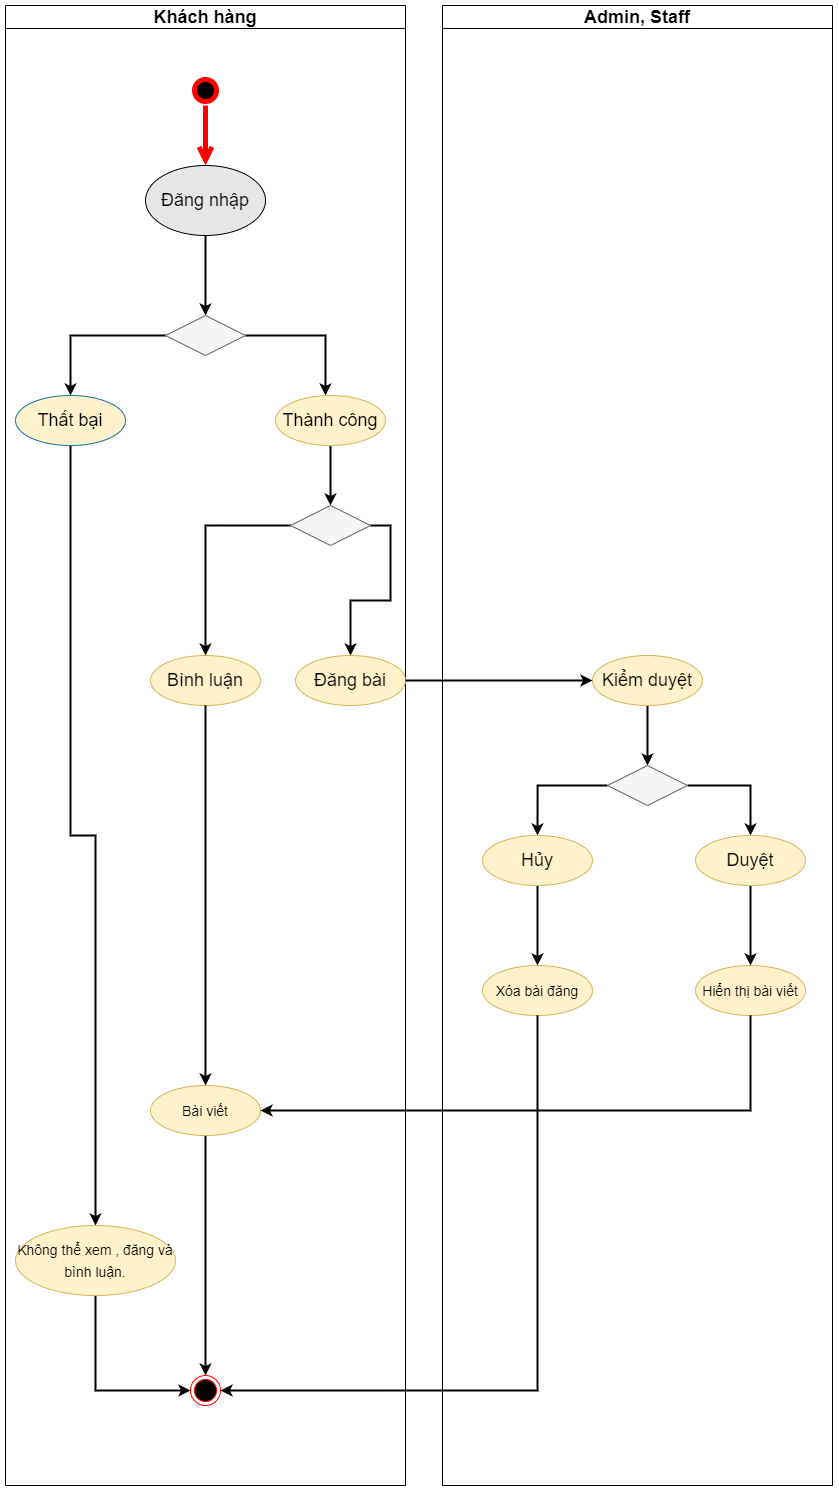

The diagram above was exported from draw.io. Its source (the exported page's mxGraphModel, read from the mxfile embedded in the PNG):
<mxGraphModel dx="2029" dy="1047" grid="1" gridSize="10" guides="1" tooltips="1" connect="1" arrows="1" fold="1" page="1" pageScale="1" pageWidth="827" pageHeight="1169" math="0" shadow="0">
  <root>
    <mxCell id="0" />
    <mxCell id="1" parent="0" />
    <mxCell id="Gy4nDvRhxdGEPtcXAmXY-1" value="&lt;font style=&quot;font-size: 18px;&quot;&gt;Khách hàng&lt;/font&gt;" style="swimlane;whiteSpace=wrap;html=1;" vertex="1" parent="1">
      <mxGeometry width="400" height="1480" as="geometry" />
    </mxCell>
    <mxCell id="Gy4nDvRhxdGEPtcXAmXY-7" value="" style="ellipse;html=1;shape=startState;fillColor=#000000;strokeColor=#ff0000;strokeWidth=5;fontSize=18;" vertex="1" parent="Gy4nDvRhxdGEPtcXAmXY-1">
      <mxGeometry x="185" y="70" width="30" height="30" as="geometry" />
    </mxCell>
    <mxCell id="Gy4nDvRhxdGEPtcXAmXY-8" value="" style="edgeStyle=orthogonalEdgeStyle;html=1;verticalAlign=bottom;endArrow=open;endSize=8;strokeColor=#ff0000;rounded=0;strokeWidth=5;fontSize=18;" edge="1" source="Gy4nDvRhxdGEPtcXAmXY-7" parent="Gy4nDvRhxdGEPtcXAmXY-1">
      <mxGeometry relative="1" as="geometry">
        <mxPoint x="200" y="160" as="targetPoint" />
      </mxGeometry>
    </mxCell>
    <mxCell id="Gy4nDvRhxdGEPtcXAmXY-15" style="edgeStyle=orthogonalEdgeStyle;rounded=0;orthogonalLoop=1;jettySize=auto;html=1;exitX=0.5;exitY=1;exitDx=0;exitDy=0;entryX=0.5;entryY=0;entryDx=0;entryDy=0;strokeWidth=2;fontSize=18;fillColor=#e51400;strokeColor=#000000;" edge="1" parent="Gy4nDvRhxdGEPtcXAmXY-1" source="Gy4nDvRhxdGEPtcXAmXY-9" target="Gy4nDvRhxdGEPtcXAmXY-10">
      <mxGeometry relative="1" as="geometry" />
    </mxCell>
    <mxCell id="Gy4nDvRhxdGEPtcXAmXY-9" value="Đăng nhập" style="ellipse;whiteSpace=wrap;html=1;strokeWidth=1;fontSize=18;fillColor=#E6E6E6;strokeColor=#000000;" vertex="1" parent="Gy4nDvRhxdGEPtcXAmXY-1">
      <mxGeometry x="140" y="160" width="120" height="70" as="geometry" />
    </mxCell>
    <mxCell id="Gy4nDvRhxdGEPtcXAmXY-17" style="edgeStyle=orthogonalEdgeStyle;rounded=0;orthogonalLoop=1;jettySize=auto;html=1;exitX=0;exitY=0.5;exitDx=0;exitDy=0;entryX=0.5;entryY=0;entryDx=0;entryDy=0;strokeWidth=2;fontSize=18;" edge="1" parent="Gy4nDvRhxdGEPtcXAmXY-1" source="Gy4nDvRhxdGEPtcXAmXY-10" target="Gy4nDvRhxdGEPtcXAmXY-16">
      <mxGeometry relative="1" as="geometry" />
    </mxCell>
    <mxCell id="Gy4nDvRhxdGEPtcXAmXY-19" style="edgeStyle=orthogonalEdgeStyle;rounded=0;orthogonalLoop=1;jettySize=auto;html=1;exitX=1;exitY=0.5;exitDx=0;exitDy=0;entryX=0.5;entryY=0;entryDx=0;entryDy=0;strokeColor=#000000;strokeWidth=2;fontSize=18;" edge="1" parent="Gy4nDvRhxdGEPtcXAmXY-1" source="Gy4nDvRhxdGEPtcXAmXY-10">
      <mxGeometry relative="1" as="geometry">
        <mxPoint x="320" y="390" as="targetPoint" />
      </mxGeometry>
    </mxCell>
    <mxCell id="Gy4nDvRhxdGEPtcXAmXY-10" value="" style="rhombus;whiteSpace=wrap;html=1;fillColor=#f5f5f5;strokeColor=#666666;strokeWidth=1;fontSize=18;fontColor=#333333;" vertex="1" parent="Gy4nDvRhxdGEPtcXAmXY-1">
      <mxGeometry x="160" y="310" width="80" height="40" as="geometry" />
    </mxCell>
    <mxCell id="Gy4nDvRhxdGEPtcXAmXY-59" style="edgeStyle=orthogonalEdgeStyle;rounded=0;orthogonalLoop=1;jettySize=auto;html=1;exitX=0.5;exitY=1;exitDx=0;exitDy=0;strokeColor=#000000;strokeWidth=2;fontSize=14;" edge="1" parent="Gy4nDvRhxdGEPtcXAmXY-1" source="Gy4nDvRhxdGEPtcXAmXY-16" target="Gy4nDvRhxdGEPtcXAmXY-58">
      <mxGeometry relative="1" as="geometry" />
    </mxCell>
    <mxCell id="Gy4nDvRhxdGEPtcXAmXY-16" value="Thất bại" style="ellipse;whiteSpace=wrap;html=1;strokeWidth=1;fontSize=18;fillColor=#FFF2CC;strokeColor=#10739e;" vertex="1" parent="Gy4nDvRhxdGEPtcXAmXY-1">
      <mxGeometry x="10" y="390" width="110" height="50" as="geometry" />
    </mxCell>
    <mxCell id="Gy4nDvRhxdGEPtcXAmXY-26" style="edgeStyle=orthogonalEdgeStyle;rounded=0;orthogonalLoop=1;jettySize=auto;html=1;exitX=0.5;exitY=1;exitDx=0;exitDy=0;entryX=0.5;entryY=0;entryDx=0;entryDy=0;strokeColor=#000000;strokeWidth=2;fontSize=18;" edge="1" parent="Gy4nDvRhxdGEPtcXAmXY-1" source="Gy4nDvRhxdGEPtcXAmXY-20" target="Gy4nDvRhxdGEPtcXAmXY-25">
      <mxGeometry relative="1" as="geometry" />
    </mxCell>
    <mxCell id="Gy4nDvRhxdGEPtcXAmXY-20" value="Thành công" style="ellipse;whiteSpace=wrap;html=1;strokeWidth=1;fontSize=18;fillColor=#fff2cc;strokeColor=#d6b656;" vertex="1" parent="Gy4nDvRhxdGEPtcXAmXY-1">
      <mxGeometry x="270" y="390" width="110" height="50" as="geometry" />
    </mxCell>
    <mxCell id="Gy4nDvRhxdGEPtcXAmXY-23" value="Bình luận" style="ellipse;whiteSpace=wrap;html=1;strokeWidth=1;fontSize=18;fillColor=#fff2cc;strokeColor=#d6b656;" vertex="1" parent="Gy4nDvRhxdGEPtcXAmXY-1">
      <mxGeometry x="145" y="650" width="110" height="50" as="geometry" />
    </mxCell>
    <mxCell id="Gy4nDvRhxdGEPtcXAmXY-24" value="Đăng bài" style="ellipse;whiteSpace=wrap;html=1;strokeWidth=1;fontSize=18;fillColor=#fff2cc;strokeColor=#d6b656;" vertex="1" parent="Gy4nDvRhxdGEPtcXAmXY-1">
      <mxGeometry x="290" y="650" width="110" height="50" as="geometry" />
    </mxCell>
    <mxCell id="Gy4nDvRhxdGEPtcXAmXY-44" style="edgeStyle=orthogonalEdgeStyle;rounded=0;orthogonalLoop=1;jettySize=auto;html=1;exitX=0;exitY=0.5;exitDx=0;exitDy=0;entryX=0.5;entryY=0;entryDx=0;entryDy=0;strokeColor=#000000;strokeWidth=2;fontSize=18;" edge="1" parent="Gy4nDvRhxdGEPtcXAmXY-1" source="Gy4nDvRhxdGEPtcXAmXY-25" target="Gy4nDvRhxdGEPtcXAmXY-23">
      <mxGeometry relative="1" as="geometry" />
    </mxCell>
    <mxCell id="Gy4nDvRhxdGEPtcXAmXY-45" style="edgeStyle=orthogonalEdgeStyle;rounded=0;orthogonalLoop=1;jettySize=auto;html=1;exitX=1;exitY=0.5;exitDx=0;exitDy=0;strokeColor=#000000;strokeWidth=2;fontSize=18;" edge="1" parent="Gy4nDvRhxdGEPtcXAmXY-1" source="Gy4nDvRhxdGEPtcXAmXY-25" target="Gy4nDvRhxdGEPtcXAmXY-24">
      <mxGeometry relative="1" as="geometry" />
    </mxCell>
    <mxCell id="Gy4nDvRhxdGEPtcXAmXY-25" value="" style="rhombus;whiteSpace=wrap;html=1;fillColor=#f5f5f5;strokeColor=#666666;strokeWidth=1;fontSize=18;fontColor=#333333;" vertex="1" parent="Gy4nDvRhxdGEPtcXAmXY-1">
      <mxGeometry x="285" y="500" width="80" height="40" as="geometry" />
    </mxCell>
    <mxCell id="Gy4nDvRhxdGEPtcXAmXY-64" style="edgeStyle=orthogonalEdgeStyle;rounded=0;orthogonalLoop=1;jettySize=auto;html=1;exitX=0.5;exitY=1;exitDx=0;exitDy=0;entryX=0.5;entryY=0;entryDx=0;entryDy=0;strokeColor=#000000;strokeWidth=2;fontSize=14;" edge="1" parent="Gy4nDvRhxdGEPtcXAmXY-1" source="Gy4nDvRhxdGEPtcXAmXY-53" target="Gy4nDvRhxdGEPtcXAmXY-60">
      <mxGeometry relative="1" as="geometry" />
    </mxCell>
    <mxCell id="Gy4nDvRhxdGEPtcXAmXY-53" value="&lt;font style=&quot;font-size: 14px;&quot;&gt;Bài viết&lt;/font&gt;" style="ellipse;whiteSpace=wrap;html=1;strokeWidth=1;fontSize=18;fillColor=#fff2cc;strokeColor=#d6b656;" vertex="1" parent="Gy4nDvRhxdGEPtcXAmXY-1">
      <mxGeometry x="145" y="1080" width="110" height="50" as="geometry" />
    </mxCell>
    <mxCell id="Gy4nDvRhxdGEPtcXAmXY-48" style="edgeStyle=orthogonalEdgeStyle;rounded=0;orthogonalLoop=1;jettySize=auto;html=1;exitX=0.5;exitY=1;exitDx=0;exitDy=0;strokeColor=#000000;strokeWidth=2;fontSize=18;entryX=0.5;entryY=0;entryDx=0;entryDy=0;" edge="1" parent="Gy4nDvRhxdGEPtcXAmXY-1" source="Gy4nDvRhxdGEPtcXAmXY-23" target="Gy4nDvRhxdGEPtcXAmXY-53">
      <mxGeometry relative="1" as="geometry">
        <mxPoint x="200.47619047619037" y="890" as="targetPoint" />
      </mxGeometry>
    </mxCell>
    <mxCell id="Gy4nDvRhxdGEPtcXAmXY-63" style="edgeStyle=orthogonalEdgeStyle;rounded=0;orthogonalLoop=1;jettySize=auto;html=1;exitX=0.5;exitY=1;exitDx=0;exitDy=0;entryX=0;entryY=0.5;entryDx=0;entryDy=0;strokeColor=#000000;strokeWidth=2;fontSize=14;" edge="1" parent="Gy4nDvRhxdGEPtcXAmXY-1" source="Gy4nDvRhxdGEPtcXAmXY-58" target="Gy4nDvRhxdGEPtcXAmXY-60">
      <mxGeometry relative="1" as="geometry" />
    </mxCell>
    <mxCell id="Gy4nDvRhxdGEPtcXAmXY-58" value="&lt;font style=&quot;font-size: 14px;&quot;&gt;Không thể xem , đăng và bình luận.&lt;/font&gt;" style="ellipse;whiteSpace=wrap;html=1;strokeWidth=1;fontSize=18;fillColor=#fff2cc;strokeColor=#d6b656;" vertex="1" parent="Gy4nDvRhxdGEPtcXAmXY-1">
      <mxGeometry x="10" y="1220" width="160" height="70" as="geometry" />
    </mxCell>
    <mxCell id="Gy4nDvRhxdGEPtcXAmXY-60" value="" style="ellipse;html=1;shape=endState;fillColor=#000000;strokeColor=#ff0000;strokeWidth=1;fontSize=14;" vertex="1" parent="Gy4nDvRhxdGEPtcXAmXY-1">
      <mxGeometry x="185" y="1370" width="30" height="30" as="geometry" />
    </mxCell>
    <mxCell id="Gy4nDvRhxdGEPtcXAmXY-2" value="&lt;font style=&quot;font-size: 18px;&quot;&gt;Admin, Staff&lt;/font&gt;" style="swimlane;whiteSpace=wrap;html=1;" vertex="1" parent="1">
      <mxGeometry x="437" width="390" height="1480" as="geometry" />
    </mxCell>
    <mxCell id="Gy4nDvRhxdGEPtcXAmXY-41" style="edgeStyle=none;rounded=0;orthogonalLoop=1;jettySize=auto;html=1;exitX=0.5;exitY=1;exitDx=0;exitDy=0;entryX=0.5;entryY=0;entryDx=0;entryDy=0;strokeColor=#000000;strokeWidth=2;fontSize=18;" edge="1" parent="Gy4nDvRhxdGEPtcXAmXY-2" source="Gy4nDvRhxdGEPtcXAmXY-38" target="Gy4nDvRhxdGEPtcXAmXY-40">
      <mxGeometry relative="1" as="geometry" />
    </mxCell>
    <mxCell id="Gy4nDvRhxdGEPtcXAmXY-38" value="Kiểm duyệt" style="ellipse;whiteSpace=wrap;html=1;strokeWidth=1;fontSize=18;fillColor=#fff2cc;strokeColor=#d6b656;" vertex="1" parent="Gy4nDvRhxdGEPtcXAmXY-2">
      <mxGeometry x="150" y="650" width="110" height="50" as="geometry" />
    </mxCell>
    <mxCell id="Gy4nDvRhxdGEPtcXAmXY-46" style="edgeStyle=orthogonalEdgeStyle;rounded=0;orthogonalLoop=1;jettySize=auto;html=1;exitX=0;exitY=0.5;exitDx=0;exitDy=0;entryX=0.5;entryY=0;entryDx=0;entryDy=0;strokeColor=#000000;strokeWidth=2;fontSize=18;" edge="1" parent="Gy4nDvRhxdGEPtcXAmXY-2" source="Gy4nDvRhxdGEPtcXAmXY-40" target="Gy4nDvRhxdGEPtcXAmXY-42">
      <mxGeometry relative="1" as="geometry" />
    </mxCell>
    <mxCell id="Gy4nDvRhxdGEPtcXAmXY-47" style="edgeStyle=orthogonalEdgeStyle;rounded=0;orthogonalLoop=1;jettySize=auto;html=1;exitX=1;exitY=0.5;exitDx=0;exitDy=0;entryX=0.5;entryY=0;entryDx=0;entryDy=0;strokeColor=#000000;strokeWidth=2;fontSize=18;" edge="1" parent="Gy4nDvRhxdGEPtcXAmXY-2" source="Gy4nDvRhxdGEPtcXAmXY-40" target="Gy4nDvRhxdGEPtcXAmXY-43">
      <mxGeometry relative="1" as="geometry" />
    </mxCell>
    <mxCell id="Gy4nDvRhxdGEPtcXAmXY-40" value="" style="rhombus;whiteSpace=wrap;html=1;fillColor=#f5f5f5;strokeColor=#666666;strokeWidth=1;fontSize=18;fontColor=#333333;" vertex="1" parent="Gy4nDvRhxdGEPtcXAmXY-2">
      <mxGeometry x="165" y="760" width="80" height="40" as="geometry" />
    </mxCell>
    <mxCell id="Gy4nDvRhxdGEPtcXAmXY-51" style="edgeStyle=orthogonalEdgeStyle;rounded=0;orthogonalLoop=1;jettySize=auto;html=1;exitX=0.5;exitY=1;exitDx=0;exitDy=0;entryX=0.5;entryY=0;entryDx=0;entryDy=0;strokeColor=#000000;strokeWidth=2;fontSize=14;" edge="1" parent="Gy4nDvRhxdGEPtcXAmXY-2" source="Gy4nDvRhxdGEPtcXAmXY-42" target="Gy4nDvRhxdGEPtcXAmXY-50">
      <mxGeometry relative="1" as="geometry" />
    </mxCell>
    <mxCell id="Gy4nDvRhxdGEPtcXAmXY-42" value="Hủy" style="ellipse;whiteSpace=wrap;html=1;strokeWidth=1;fontSize=18;fillColor=#fff2cc;strokeColor=#d6b656;" vertex="1" parent="Gy4nDvRhxdGEPtcXAmXY-2">
      <mxGeometry x="40" y="830" width="110" height="50" as="geometry" />
    </mxCell>
    <mxCell id="Gy4nDvRhxdGEPtcXAmXY-55" style="edgeStyle=orthogonalEdgeStyle;rounded=0;orthogonalLoop=1;jettySize=auto;html=1;exitX=0.5;exitY=1;exitDx=0;exitDy=0;entryX=0.5;entryY=0;entryDx=0;entryDy=0;strokeColor=#000000;strokeWidth=2;fontSize=14;" edge="1" parent="Gy4nDvRhxdGEPtcXAmXY-2" source="Gy4nDvRhxdGEPtcXAmXY-43" target="Gy4nDvRhxdGEPtcXAmXY-54">
      <mxGeometry relative="1" as="geometry" />
    </mxCell>
    <mxCell id="Gy4nDvRhxdGEPtcXAmXY-43" value="Duyệt" style="ellipse;whiteSpace=wrap;html=1;strokeWidth=1;fontSize=18;fillColor=#fff2cc;strokeColor=#d6b656;" vertex="1" parent="Gy4nDvRhxdGEPtcXAmXY-2">
      <mxGeometry x="253" y="830" width="110" height="50" as="geometry" />
    </mxCell>
    <mxCell id="Gy4nDvRhxdGEPtcXAmXY-50" value="&lt;font style=&quot;font-size: 14px;&quot;&gt;Xóa bài đăng&lt;/font&gt;" style="ellipse;whiteSpace=wrap;html=1;strokeWidth=1;fontSize=18;fillColor=#fff2cc;strokeColor=#d6b656;" vertex="1" parent="Gy4nDvRhxdGEPtcXAmXY-2">
      <mxGeometry x="40" y="960" width="110" height="50" as="geometry" />
    </mxCell>
    <mxCell id="Gy4nDvRhxdGEPtcXAmXY-54" value="&lt;font style=&quot;font-size: 14px;&quot;&gt;Hiển thị bài viết&lt;/font&gt;" style="ellipse;whiteSpace=wrap;html=1;strokeWidth=1;fontSize=18;fillColor=#fff2cc;strokeColor=#d6b656;" vertex="1" parent="Gy4nDvRhxdGEPtcXAmXY-2">
      <mxGeometry x="253" y="960" width="110" height="50" as="geometry" />
    </mxCell>
    <mxCell id="Gy4nDvRhxdGEPtcXAmXY-39" style="edgeStyle=none;rounded=0;orthogonalLoop=1;jettySize=auto;html=1;exitX=1;exitY=0.5;exitDx=0;exitDy=0;entryX=0;entryY=0.5;entryDx=0;entryDy=0;strokeColor=#000000;strokeWidth=2;fontSize=18;" edge="1" parent="1" source="Gy4nDvRhxdGEPtcXAmXY-24" target="Gy4nDvRhxdGEPtcXAmXY-38">
      <mxGeometry relative="1" as="geometry" />
    </mxCell>
    <mxCell id="Gy4nDvRhxdGEPtcXAmXY-57" style="edgeStyle=orthogonalEdgeStyle;rounded=0;orthogonalLoop=1;jettySize=auto;html=1;exitX=0.5;exitY=1;exitDx=0;exitDy=0;entryX=1;entryY=0.5;entryDx=0;entryDy=0;strokeColor=#000000;strokeWidth=2;fontSize=14;" edge="1" parent="1" source="Gy4nDvRhxdGEPtcXAmXY-54" target="Gy4nDvRhxdGEPtcXAmXY-53">
      <mxGeometry relative="1" as="geometry" />
    </mxCell>
    <mxCell id="Gy4nDvRhxdGEPtcXAmXY-65" style="edgeStyle=orthogonalEdgeStyle;rounded=0;orthogonalLoop=1;jettySize=auto;html=1;exitX=0.5;exitY=1;exitDx=0;exitDy=0;entryX=1;entryY=0.5;entryDx=0;entryDy=0;strokeColor=#000000;strokeWidth=2;fontSize=14;" edge="1" parent="1" source="Gy4nDvRhxdGEPtcXAmXY-50" target="Gy4nDvRhxdGEPtcXAmXY-60">
      <mxGeometry relative="1" as="geometry" />
    </mxCell>
  </root>
</mxGraphModel>